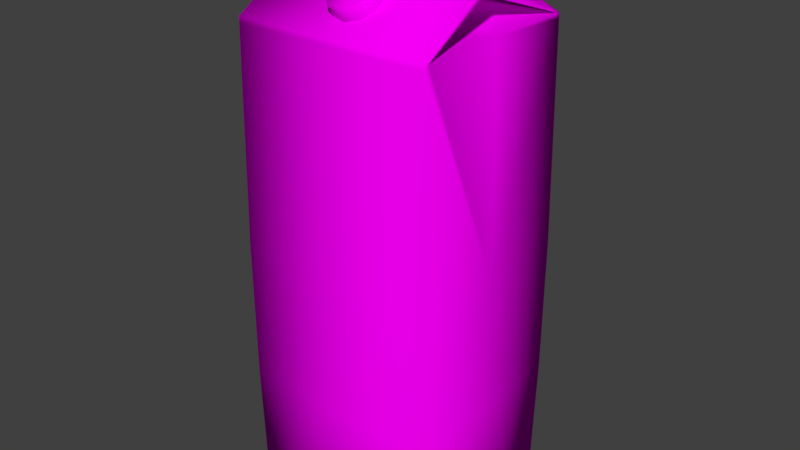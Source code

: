 # Source: milk.blend  (saved by Blender 2.78.0; exported with 4.5.12 LTS)
import bpy
from mathutils import Matrix  # noqa: F401  (used for matrix-valued properties, if any)

bpy.ops.wm.read_factory_settings(use_empty=True)
scene = bpy.context.scene
scene.name = 'Scene'

# ---- collections
col_collection_1 = bpy.data.collections.new('Collection 1'); scene.collection.children.link(col_collection_1)

# ---- images (referenced by path relative to the original .blend; pixels are not part of the script)
import os
ASSET_DIR = os.environ.get("B2B_ASSET_DIR", "")  # directory of the original .blend (textures are referenced by path, not embedded)
HERE = os.path.dirname(os.path.abspath(__file__))  # packed textures are extracted next to this script under _unpacked/

def load_image(name, relpath, width, height, colorspace="sRGB"):
    """Load a texture the original file referenced (path relative to the .blend, or extracted next to this script)."""
    p = next((c for c in (os.path.join(HERE, relpath), os.path.join(ASSET_DIR, relpath)) if relpath and os.path.exists(c)), "")
    if p:
        img = bpy.data.images.load(p, check_existing=True)
        img.name = name
    else:  # same state as the original file: an image datablock whose file is absent (Cycles renders it pink)
        img = bpy.data.images.new(name, width, height)
        img.source = "FILE"
        img.filepath = "//" + (relpath or name)
    img.colorspace_settings.name = colorspace
    return img
img_milk_png = load_image('milk.png', 'uv tex/milk.png', 1024, 1024, 'sRGB')

# ---- materials (node trees are filled in below, after node groups)
mat_material_001 = bpy.data.materials.new('Material.001')
mat_material_001.alpha_threshold = 0.0
mat_material_001.roughness = 0.5

# ---- material node trees
mat_material_001.use_nodes = True; mat_material_001.node_tree.nodes.clear()
_N = mat_material_001.node_tree.nodes; _L = mat_material_001.node_tree.links
n0 = _N.new('ShaderNodeOutputMaterial'); n0.name = 'Material Output'; n0.location = (300, 300)
n1 = _N.new('ShaderNodeBsdfDiffuse'); n1.name = 'Diffuse BSDF'; n1.location = (10, 300)
n2 = _N.new('ShaderNodeTexImage'); n2.name = 'Image Texture'; n2.location = (-221, 354)
n2.width = 140
n2.image = img_milk_png
n3 = _N.new('ShaderNodeTexCoord'); n3.name = 'Texture Coordinate'; n3.location = (-431, 368)
_L.new(n1.outputs[0], n0.inputs[0])
_L.new(n3.outputs[2], n2.inputs[0])
_L.new(n2.outputs[0], n1.inputs[0])
n0.is_active_output = True

# ---- world
world_world = bpy.data.worlds.new('World'); scene.world = world_world
world_world.color = (0.05088, 0.05088, 0.05088)
world_world.use_sun_shadow = False
world_world.sun_shadow_jitter_overblur = 0.0
world_world.cycles.sampling_method = 'MANUAL'

# ---- meshes
me_cube_001 = bpy.data.meshes.new('Cube.001')
me_cube_001.from_pydata([(1.1, -0.9089, -1.0), (1.1, -0.9089, 1.0), (-1.1, -0.9089, -1.0), (-1.1, -0.9089, 1.0), (-1.1, -0.01174, 1.33), (1.1, -0.01056, 1.332), (1.856e-11, -0.0171, 1.33), (1.856e-11, -0.02787, 1.219), (1.126, -0.9306, -0.484), (1.131, -0.9341, 0.08967), (-1.131, -0.9341, 0.08967), (-1.126, -0.9306, -0.484), (1.1, -0.02133, 1.22), (-1.1, -0.02252, 1.218), (0.0, -0.9089, -1.0), (0.0, -0.9089, 1.0), (0.0, -0.941, -0.4872), (0.0, -0.9445, 0.09286), (0.7372, -0.8726, 1.0), (1.1, -0.8736, 1.0), (-1.1, -0.8715, 1.0), (-1.101, -0.9095, 0.9791), (1.101, -0.9096, 0.9771), (0.0, -0.9098, 0.9782), (1.1, 0.9089, -1.0), (1.1, 0.9089, 1.0), (-1.1, 0.9089, -1.0), (-1.1, 0.9089, 1.0), (-1.1, 0.01174, 1.33), (1.1, 0.01056, 1.332), (1.856e-11, 0.0171, 1.33), (1.856e-11, 0.02787, 1.219), (1.126, 0.9306, -0.484), (1.131, 0.9341, 0.08967), (-1.131, 0.9341, 0.08967), (-1.126, 0.9306, -0.484), (1.1, 0.02133, 1.22), (-1.1, 0.02252, 1.218), (-1.1, 0.0, 1.204), (1.1, 0.0, 1.205), (0.0, 0.9089, -1.0), (0.0, 0.9089, 1.0), (1.594e-10, 0.0, 1.205), (1.915e-11, 0.0, 1.22), (-1.1, 0.0, 1.22), (1.1, 0.0, 1.22), (0.0, 0.941, -0.4872), (0.0, 0.9445, 0.09286), (-1.1, 0.0, -1.0), (-1.1, 0.0, 1.0), (1.1, 0.0, -1.0), (1.1, 0.0, 1.0), (1.139, 0.0, -0.4872), (1.143, 0.0, 0.09286), (-1.139, 0.0, -0.4872), (-1.143, 0.0, 0.09286), (3.506e-09, 0.0, 1.0), (3.506e-09, 0.0, -1.0), (0.7372, 0.8726, 1.0), (1.1, 0.8736, 1.0), (-1.1, 0.8715, 1.0), (-1.101, 0.9095, 0.9791), (1.101, 0.9096, 0.9771), (1.915e-11, 0.0, 1.346), (-1.1, 0.0, 1.346), (1.1, 0.0, 1.346), (0.1589, 0.3515, 1.131), (0.01592, 0.2956, 1.145), (-0.1378, 0.3229, 1.138), (-0.2436, 0.4231, 1.114), (-0.261, 0.558, 1.082), (-0.1834, 0.6759, 1.053), (-0.04045, 0.7319, 1.04), (0.1133, 0.7046, 1.046), (0.219, 0.6043, 1.07), (0.2364, 0.4695, 1.103), (0.1589, 0.4348, 1.191), (0.01592, 0.3788, 1.204), (-0.1378, 0.4062, 1.198), (-0.2436, 0.5064, 1.173), (-0.261, 0.6412, 1.141), (-0.1834, 0.7592, 1.113), (-0.04045, 0.8152, 1.099), (0.1133, 0.7878, 1.106), (0.219, 0.6876, 1.13), (0.2364, 0.5527, 1.162), (0.0, 0.9098, 0.9782)], [], [(17, 23, 21, 10), (44, 13, 4, 64), (7, 12, 5, 6), (53, 51, 19, 22, 9), (12, 45, 65, 5), (56, 18, 19, 51), (50, 52, 8, 0), (52, 53, 9, 8), (4, 6, 63, 64), (12, 39, 45), (13, 7, 6, 4), (14, 16, 11, 2), (16, 17, 10, 11), (8, 9, 17, 16), (0, 8, 16, 14), (38, 13, 44), (49, 20, 18, 56), (6, 5, 65, 63), (18, 20, 38, 42), (9, 22, 23, 17), (2, 48, 57, 14), (15, 1, 12, 7), (11, 10, 55, 54), (2, 11, 54, 48), (20, 3, 13, 38), (1, 19, 39, 12), (14, 57, 50, 0), (10, 21, 20, 49, 55), (3, 15, 7, 13), (19, 18, 42, 39), (20, 21, 3), (22, 19, 1), (42, 56, 18), (21, 23, 15, 3), (23, 22, 1, 15), (47, 34, 61, 86), (44, 64, 28, 37), (31, 30, 29, 36), (53, 33, 62, 59, 51), (36, 29, 65, 45), (56, 51, 59, 58), (50, 24, 32, 52), (52, 32, 33, 53), (43, 63, 64, 44), (28, 64, 63, 30), (36, 45, 39), (37, 28, 30, 31), (40, 26, 35, 46), (46, 35, 34, 47), (32, 46, 47, 33), (24, 40, 46, 32), (45, 65, 63, 43), (38, 44, 37), (49, 56, 58, 60), (30, 63, 65, 29), (58, 42, 38, 60), (33, 47, 86, 62), (26, 40, 57, 48), (41, 31, 36, 25), (35, 54, 55, 34), (26, 48, 54, 35), (60, 38, 37, 27), (25, 36, 39, 59), (39, 45, 43, 42), (40, 24, 50, 57), (42, 43, 44, 38), (34, 55, 49, 60, 61), (27, 37, 31, 41), (59, 39, 42, 58), (60, 27, 61), (62, 25, 59), (42, 58, 56), (67, 68, 69, 70, 71, 72, 73, 74, 75, 66), (77, 76, 85, 84, 83, 82, 81, 80, 79, 78), (66, 76, 77, 67), (73, 83, 84, 74), (70, 80, 81, 71), (67, 77, 78, 68), (74, 84, 85, 75), (71, 81, 82, 72), (68, 78, 79, 69), (75, 85, 76, 66), (72, 82, 83, 73), (69, 79, 80, 70), (61, 27, 41, 86), (86, 41, 25, 62)])
me_cube_001.polygons.foreach_set('use_smooth', [True] * 86)
_uv = me_cube_001.uv_layers.new(name='UVMap')
_uv.uv.foreach_set('vector', [0.5444, 0.5446, 0.5444, 0.9646, 0.3478, 0.965, 0.3425, 0.5431, 0.2532, 0.914, 0.2531, 0.9135, 0.2562, 0.9135, 0.2567, 0.9137, 0.2627, 0.8811, 0.2562, 0.8474, 0.2595, 0.8477, 0.2656, 0.8812, 0.2285, 0.8697, 0.2288, 0.8516, 0.243, 0.8677, 0.2427, 0.8684, 0.2356, 0.8739, 0.2562, 0.8474, 0.2564, 0.8468, 0.26, 0.8475, 0.2595, 0.8477, 0.2291, 0.8367, 0.2418, 0.8551, 0.243, 0.8677, 0.2288, 0.8516, 0.2284, 0.877, 0.2285, 0.8745, 0.2328, 0.8762, 0.2309, 0.8775, 0.2285, 0.8745, 0.2285, 0.8697, 0.2356, 0.8739, 0.2328, 0.8762, 0.2562, 0.9135, 0.2656, 0.8812, 0.2664, 0.8812, 0.2567, 0.9137, 0.2562, 0.8474, 0.2561, 0.8467, 0.2564, 0.8468, 0.2531, 0.9135, 0.2627, 0.8811, 0.2656, 0.8812, 0.2562, 0.9135, 0.541, 0.01108, 0.5444, 0.2694, 0.3433, 0.271, 0.3446, 0.01108, 0.5444, 0.2694, 0.5444, 0.5446, 0.3425, 0.5431, 0.3433, 0.271, 0.7455, 0.271, 0.7462, 0.5431, 0.5444, 0.5446, 0.5444, 0.2694, 0.7374, 0.01108, 0.7455, 0.271, 0.5444, 0.2694, 0.541, 0.01108, 0.2529, 0.9141, 0.2531, 0.9135, 0.2532, 0.914, 0.2282, 0.9139, 0.2426, 0.8931, 0.2358, 0.927, 0.2282, 0.9185, 0.2656, 0.8812, 0.2595, 0.8477, 0.26, 0.8475, 0.2664, 0.8812, 0.2358, 0.927, 0.2426, 0.8931, 0.2529, 0.9141, 0.2456, 0.9231, 0.7462, 0.5431, 0.7409, 0.9641, 0.5444, 0.9646, 0.5444, 0.5446, 0.2311, 0.8832, 0.2284, 0.8836, 0.2284, 0.8803, 0.2309, 0.8803, 0.2449, 0.8804, 0.2429, 0.8684, 0.2562, 0.8474, 0.2627, 0.8811, 0.2326, 0.8845, 0.2355, 0.8869, 0.2283, 0.891, 0.2284, 0.8862, 0.2311, 0.8832, 0.2326, 0.8845, 0.2284, 0.8862, 0.2284, 0.8836, 0.2426, 0.8931, 0.2425, 0.8922, 0.2531, 0.9135, 0.2529, 0.9141, 0.2429, 0.8684, 0.243, 0.8677, 0.2561, 0.8467, 0.2562, 0.8474, 0.2309, 0.8803, 0.2284, 0.8803, 0.2284, 0.877, 0.2309, 0.8775, 0.2355, 0.8869, 0.2424, 0.8922, 0.2426, 0.8931, 0.2282, 0.9139, 0.2283, 0.891, 0.2425, 0.8922, 0.2449, 0.8804, 0.2627, 0.8811, 0.2531, 0.9135, 0.243, 0.8677, 0.2418, 0.8551, 0.2412, 0.8352, 0.2561, 0.8467, 0.2426, 0.8931, 0.2424, 0.8922, 0.2425, 0.8922, 0.2427, 0.8684, 0.243, 0.8677, 0.2429, 0.8684, 0.2046, 0.927, 0.2046, 0.9296, 0.1902, 0.9296, 0.2424, 0.8922, 0.2446, 0.8804, 0.2449, 0.8804, 0.2425, 0.8922, 0.2446, 0.8804, 0.2427, 0.8684, 0.2429, 0.8684, 0.2449, 0.8804, 0.5431, 0.5433, 0.745, 0.5418, 0.7397, 0.9637, 0.5431, 0.9632, 0.2031, 0.9138, 0.1996, 0.9135, 0.2001, 0.9132, 0.2032, 0.9132, 0.194, 0.8804, 0.191, 0.8804, 0.1983, 0.8459, 0.2016, 0.8457, 0.2285, 0.8697, 0.2212, 0.8737, 0.214, 0.8683, 0.2137, 0.8674, 0.2288, 0.8516, 0.2016, 0.8457, 0.1983, 0.8459, 0.1977, 0.8457, 0.2015, 0.8451, 0.2291, 0.8367, 0.2288, 0.8516, 0.2137, 0.8674, 0.2157, 0.8545, 0.2284, 0.877, 0.226, 0.8775, 0.2241, 0.8762, 0.2285, 0.8745, 0.2285, 0.8745, 0.2241, 0.8762, 0.2212, 0.8737, 0.2285, 0.8697, 0.2327, 0.9273, 0.2327, 0.9288, 0.219, 0.9288, 0.219, 0.9273, 0.2001, 0.9132, 0.1996, 0.9135, 0.1902, 0.8805, 0.191, 0.8804, 0.2016, 0.8457, 0.2015, 0.8451, 0.2018, 0.845, 0.2032, 0.9132, 0.2001, 0.9132, 0.191, 0.8804, 0.194, 0.8804, 0.5398, 0.009764, 0.7362, 0.009764, 0.7442, 0.2696, 0.5431, 0.2681, 0.5431, 0.2681, 0.7442, 0.2696, 0.745, 0.5418, 0.5431, 0.5433, 0.342, 0.2696, 0.5431, 0.2681, 0.5431, 0.5433, 0.3413, 0.5418, 0.3433, 0.009764, 0.5398, 0.009764, 0.5431, 0.2681, 0.342, 0.2696, 0.2464, 0.9273, 0.2464, 0.9288, 0.2327, 0.9288, 0.2327, 0.9273, 0.2034, 0.9139, 0.2031, 0.9138, 0.2032, 0.9132, 0.2282, 0.9139, 0.2282, 0.9185, 0.2203, 0.927, 0.2141, 0.8928, 0.191, 0.8804, 0.1902, 0.8805, 0.1977, 0.8457, 0.1983, 0.8459, 0.2203, 0.927, 0.2106, 0.9229, 0.2034, 0.9139, 0.2141, 0.8928, 0.3413, 0.5418, 0.5431, 0.5433, 0.5431, 0.9632, 0.3466, 0.9627, 0.2257, 0.8831, 0.2259, 0.8802, 0.2284, 0.8803, 0.2284, 0.8836, 0.2119, 0.8802, 0.194, 0.8804, 0.2016, 0.8457, 0.2138, 0.8682, 0.2241, 0.8844, 0.2284, 0.8862, 0.2283, 0.891, 0.2213, 0.8867, 0.2257, 0.8831, 0.2284, 0.8836, 0.2284, 0.8862, 0.2241, 0.8844, 0.2141, 0.8928, 0.2034, 0.9139, 0.2032, 0.9132, 0.2142, 0.8919, 0.2138, 0.8682, 0.2016, 0.8457, 0.2018, 0.845, 0.2137, 0.8674, 0.2464, 0.927, 0.2464, 0.9273, 0.2327, 0.9273, 0.2327, 0.927, 0.2259, 0.8802, 0.226, 0.8775, 0.2284, 0.877, 0.2284, 0.8803, 0.2327, 0.927, 0.2327, 0.9273, 0.219, 0.9273, 0.219, 0.927, 0.2213, 0.8867, 0.2283, 0.891, 0.2282, 0.9139, 0.2141, 0.8928, 0.2144, 0.8919, 0.2142, 0.8919, 0.2032, 0.9132, 0.194, 0.8804, 0.2119, 0.8802, 0.2137, 0.8674, 0.2018, 0.845, 0.2177, 0.8345, 0.2157, 0.8545, 0.2141, 0.8928, 0.2142, 0.8919, 0.2144, 0.8919, 0.214, 0.8683, 0.2138, 0.8682, 0.2137, 0.8674, 0.2046, 0.927, 0.219, 0.9296, 0.2046, 0.9296, 0.1194, 0.5926, 0.1181, 0.5764, 0.1237, 0.5625, 0.1373, 0.5545, 0.1559, 0.5589, 0.1693, 0.5765, 0.1683, 0.5991, 0.1545, 0.6145, 0.1375, 0.6164, 0.1254, 0.6073, 0.09801, 0.4661, 0.1159, 0.4708, 0.127, 0.4841, 0.127, 0.5009, 0.1159, 0.5148, 0.09801, 0.5205, 0.08008, 0.5158, 0.069, 0.5024, 0.069, 0.4856, 0.08008, 0.4717, 0.1254, 0.6073, 0.1199, 0.6222, 0.1024, 0.5978, 0.1194, 0.5926, 0.1683, 0.5991, 0.1851, 0.5999, 0.1694, 0.6215, 0.1545, 0.6145, 0.1373, 0.5545, 0.1461, 0.5415, 0.1703, 0.5504, 0.1559, 0.5589, 0.1194, 0.5926, 0.1024, 0.5978, 0.1048, 0.568, 0.1181, 0.5764, 0.1545, 0.6145, 0.1694, 0.6215, 0.1453, 0.6294, 0.1375, 0.6164, 0.1559, 0.5589, 0.1703, 0.5504, 0.1851, 0.5728, 0.1693, 0.5765, 0.1181, 0.5764, 0.1048, 0.568, 0.1221, 0.5477, 0.1237, 0.5625, 0.1375, 0.6164, 0.1453, 0.6294, 0.1199, 0.6222, 0.1254, 0.6073, 0.1693, 0.5765, 0.1851, 0.5728, 0.1851, 0.5999, 0.1683, 0.5991, 0.1237, 0.5625, 0.1221, 0.5477, 0.1461, 0.5415, 0.1373, 0.5545, 0.2144, 0.8919, 0.2142, 0.8919, 0.2119, 0.8802, 0.2122, 0.8802, 0.2122, 0.8802, 0.2119, 0.8802, 0.2138, 0.8682, 0.214, 0.8683])
me_cube_001.materials.append(mat_material_001)
me_cube_001.use_remesh_preserve_volume = False
me_cube_001.use_remesh_preserve_attributes = False
me_cube_001.use_mirror_vertex_groups = False
me_cube_001.update()

# ---- objects
ob_cube = bpy.data.objects.new('Cube', me_cube_001)

# ---- transforms, parenting, visibility, modifiers, constraints
ob_cube.location = (0.0, 0.0, 0.0)
ob_cube.rotation_euler = (0.0, -0.0, 3.142)
ob_cube.scale = (0.9089, 1.0, 2.415)
ob_cube.lineart.crease_threshold = 0.0

# ---- collection membership
col_collection_1.objects.link(ob_cube)

# ---- scene / render settings (as saved in the file)
scene.frame_start = 1; scene.frame_end = 250; scene.frame_set(1)
scene.render.engine = 'CYCLES'
scene.render.resolution_percentage = 50
scene.render.dither_intensity = 0.0
scene.cycles.use_denoising = False
scene.cycles.samples = 128
scene.cycles.sampling_pattern = 'TABULATED_SOBOL'
scene.cycles.light_sampling_threshold = 0.0
scene.cycles.use_adaptive_sampling = False
scene.cycles.use_light_tree = False
scene.cycles.blur_glossy = 0.0
scene.cycles.sample_clamp_indirect = 0.0
scene.view_settings.view_transform = 'Standard'
bpy.context.view_layer.update()

# ---- added for rendering (the .blend has no active camera and no usable light): camera, sun
cam_auto = bpy.data.cameras.new('AutoCamera')
cam_auto.lens = 50.0
cam_auto.sensor_width = 36.0
cam_auto.clip_end = 1000.0
ob_auto_camera = bpy.data.objects.new('AutoCamera', cam_auto)
scene.collection.objects.link(ob_auto_camera)
ob_auto_camera.location = (5.85055, -7.02067, 5.09826)
ob_auto_camera.rotation_euler = (1.09748, -7.21219e-08, 0.694738)
scene.camera = ob_auto_camera
light_auto_sun = bpy.data.lights.new('AutoSun', 'SUN')
light_auto_sun.energy = 3.0
light_auto_sun.angle = 0.0523599
ob_auto_sun = bpy.data.objects.new('AutoSun', light_auto_sun)
scene.collection.objects.link(ob_auto_sun)
ob_auto_sun.rotation_euler = (0.872665, 0.174533, 0.523599)
bpy.context.view_layer.update()
